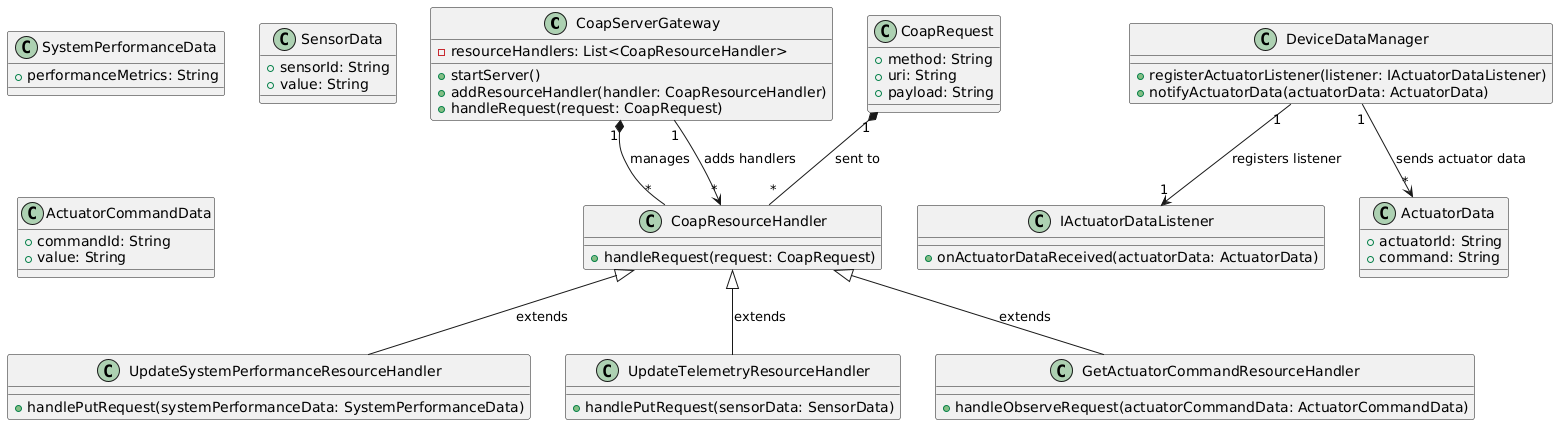

The diagram above was rendered by PlantUML. Its source (embedded in the PNG):
@startuml
' Class: CoapServerGateway
class CoapServerGateway {
    +startServer()
    +addResourceHandler(handler: CoapResourceHandler)
    +handleRequest(request: CoapRequest)
    -resourceHandlers: List<CoapResourceHandler>
}

' Class: CoapResourceHandler (Generic Resource Handler)
class CoapResourceHandler {
    +handleRequest(request: CoapRequest)
}

' Class: UpdateSystemPerformanceResourceHandler
class UpdateSystemPerformanceResourceHandler {
    +handlePutRequest(systemPerformanceData: SystemPerformanceData)
}

' Class: UpdateTelemetryResourceHandler
class UpdateTelemetryResourceHandler {
    +handlePutRequest(sensorData: SensorData)
}

' Class: GetActuatorCommandResourceHandler
class GetActuatorCommandResourceHandler {
    +handleObserveRequest(actuatorCommandData: ActuatorCommandData)
}

' Class: CoapRequest
class CoapRequest {
    +method: String
    +uri: String
    +payload: String
}

' Class: SystemPerformanceData
class SystemPerformanceData {
    +performanceMetrics: String
}

' Class: SensorData
class SensorData {
    +sensorId: String
    +value: String
}

' Class: ActuatorCommandData
class ActuatorCommandData {
    +commandId: String
    +value: String
}

' Class: DeviceDataManager
class DeviceDataManager {
    +registerActuatorListener(listener: IActuatorDataListener)
    +notifyActuatorData(actuatorData: ActuatorData)
}

' Class: IActuatorDataListener
class IActuatorDataListener {
    +onActuatorDataReceived(actuatorData: ActuatorData)
}

' Class: ActuatorData
class ActuatorData {
    +actuatorId: String
    +command: String
}

' Relationships
CoapServerGateway "1" *-- "*" CoapResourceHandler : manages
CoapServerGateway "1" --> "*" CoapResourceHandler : adds handlers

CoapResourceHandler <|-- UpdateSystemPerformanceResourceHandler : extends
CoapResourceHandler <|-- UpdateTelemetryResourceHandler : extends
CoapResourceHandler <|-- GetActuatorCommandResourceHandler : extends

DeviceDataManager "1" --> "1" IActuatorDataListener : registers listener
DeviceDataManager "1" --> "*" ActuatorData : sends actuator data

CoapRequest "1" *-- "*" CoapResourceHandler : sent to
@enduml